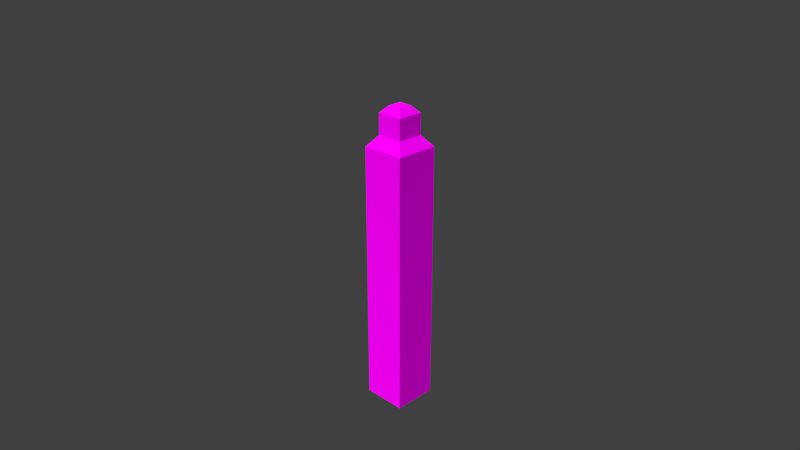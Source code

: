 # Source: Stone_Wall_Spiked.blend  (saved by Blender 2.79.0; exported with 4.5.12 LTS)
import bpy
from mathutils import Matrix  # noqa: F401  (used for matrix-valued properties, if any)

bpy.ops.wm.read_factory_settings(use_empty=True)
scene = bpy.context.scene
scene.name = 'Scene'

# ---- collections
col_collection_1 = bpy.data.collections.new('Collection 1'); scene.collection.children.link(col_collection_1)

# ---- images (referenced by path relative to the original .blend; pixels are not part of the script)
import os
ASSET_DIR = os.environ.get("B2B_ASSET_DIR", "")  # directory of the original .blend (textures are referenced by path, not embedded)
HERE = os.path.dirname(os.path.abspath(__file__))  # packed textures are extracted next to this script under _unpacked/

def load_image(name, relpath, width, height, colorspace="sRGB"):
    """Load a texture the original file referenced (path relative to the .blend, or extracted next to this script)."""
    p = next((c for c in (os.path.join(HERE, relpath), os.path.join(ASSET_DIR, relpath)) if relpath and os.path.exists(c)), "")
    if p:
        img = bpy.data.images.load(p, check_existing=True)
        img.name = name
    else:  # same state as the original file: an image datablock whose file is absent (Cycles renders it pink)
        img = bpy.data.images.new(name, width, height)
        img.source = "FILE"
        img.filepath = "//" + (relpath or name)
    img.colorspace_settings.name = colorspace
    return img
img_stone_brick_png_001 = load_image('Stone_Brick.png.001', 'Stone_Brick.png', 1024, 1024, 'sRGB')

# ---- materials (node trees are filled in below, after node groups)
mat_stone = bpy.data.materials.new('Stone')
mat_stone.alpha_threshold = 0.0
mat_stone.preview_render_type = 'CUBE'
mat_stone.roughness = 0.5

# ---- material node trees
mat_stone.use_nodes = True; mat_stone.node_tree.nodes.clear()
_N = mat_stone.node_tree.nodes; _L = mat_stone.node_tree.links
n0 = _N.new('ShaderNodeOutputMaterial'); n0.name = 'Material Output'; n0.location = (240, 360)
n1 = _N.new('ShaderNodeTexImage'); n1.name = 'Image Texture'; n1.location = (-180, 360)
n1.width = 211
n1.image = img_stone_brick_png_001
n1.interpolation = 'Closest'
n2 = _N.new('ShaderNodeBsdfDiffuse'); n2.name = 'Diffuse BSDF'; n2.location = (60, 360)
n2.inputs[1].default_value = 0.5
_L.new(n2.outputs[0], n0.inputs[0])
_L.new(n1.outputs[0], n2.inputs[0])
n0.is_active_output = True

# ---- world
world_world = bpy.data.worlds.new('World'); scene.world = world_world
world_world.color = (0.05088, 0.05088, 0.05088)
world_world.use_sun_shadow = False
world_world.sun_shadow_jitter_overblur = 0.0
world_world.cycles.sampling_method = 'MANUAL'

# ---- cameras
cam_camera = bpy.data.cameras.new('Camera')
cam_camera.clip_end = 100.0
cam_camera.lens = 35.0
cam_camera.sensor_width = 32.0
cam_camera.sensor_height = 18.0
cam_camera.ortho_scale = 7.314
cam_camera.dof.focus_distance = 0.0

# ---- lights
light_lamp = bpy.data.lights.new('Lamp', 'SUN')
light_lamp.transmission_factor = 0.0
light_lamp.cutoff_distance = 30.0
light_lamp.angle = 0.0
light_lamp.energy = 3.0
light_lamp.shadow_buffer_clip_start = 1.001
light_lamp.shadow_cascade_max_distance = 1000.0
light_lamp.cycles.max_bounces = 1

# ---- meshes
me_cube_001 = bpy.data.meshes.new('Cube.001')
me_cube_001.from_pydata([(-0.5, -0.5, -3.5), (-0.3, -0.3, 2.75), (-0.5, 0.5, -3.5), (-0.3, 0.3, 2.75), (0.5, -0.5, -3.5), (0.3, -0.3, 2.75), (0.5, 0.5, -3.5), (0.3, 0.3, 2.75), (-0.5, -0.5, 2.5), (-0.5, 0.5, 2.5), (0.5, 0.5, 2.5), (0.5, -0.5, 2.5), (-0.15, -0.15, 3.381), (-0.15, 0.15, 3.381), (0.15, 0.15, 3.381), (0.15, -0.15, 3.381), (-0.3, -0.3, 3.219), (-0.3, 0.3, 3.219), (0.3, 0.3, 3.219), (0.3, -0.3, 3.219)], [], [(0, 8, 9, 2), (2, 9, 10, 6), (6, 10, 11, 4), (4, 11, 8, 0), (2, 6, 4, 0), (1, 5, 19, 16), (1, 3, 9, 8), (3, 7, 10, 9), (7, 5, 11, 10), (5, 1, 8, 11), (14, 13, 12, 15), (7, 3, 17, 18), (5, 7, 18, 19), (3, 1, 16, 17), (12, 13, 17, 16), (13, 14, 18, 17), (14, 15, 19, 18), (15, 12, 16, 19)])
_uv = me_cube_001.uv_layers.new(name='UVMap')
_uv.uv.foreach_set('vector', [1.996, 1.0, 1.996, 6.992, 1.0, 6.992, 1.0, 1.0, 1.0, 1.0, 1.0, 6.992, 0.0, 6.992, 0.0, 1.0, 3.996, 1.0, 3.996, 6.992, 2.996, 6.992, 2.996, 1.0, 2.996, 1.0, 2.996, 6.992, 1.996, 6.992, 1.996, 1.0, 1.0, 1.0, 0.0, 1.0, 0.0, 0.0, 1.0, 0.0, 2.195, 7.309, 2.797, 7.309, 2.797, 7.715, 2.195, 7.715, 1.797, 7.309, 1.199, 7.309, 1.0, 6.992, 1.996, 6.992, 0.7969, 7.309, 0.1992, 7.309, 0.0, 6.992, 1.0, 6.992, 3.793, 7.309, 3.195, 7.309, 2.996, 6.992, 3.996, 6.992, 2.797, 7.309, 2.195, 7.309, 1.996, 6.992, 2.996, 6.992, 0.6484, 7.938, 0.3477, 7.938, 0.3477, 7.637, 0.6484, 7.637, 0.1992, 7.309, 0.7969, 7.309, 0.7969, 7.715, 0.1992, 7.715, 3.195, 7.309, 3.793, 7.309, 3.793, 7.715, 3.195, 7.715, 1.199, 7.309, 1.797, 7.309, 1.797, 7.715, 1.199, 7.715, 1.648, 7.938, 1.348, 7.938, 1.199, 7.715, 1.797, 7.715, 0.6484, 7.938, 0.3477, 7.938, 0.1992, 7.715, 0.7969, 7.715, 3.645, 7.938, 3.344, 7.938, 3.195, 7.715, 3.793, 7.715, 2.645, 7.938, 2.348, 7.938, 2.195, 7.715, 2.797, 7.715])
me_cube_001.materials.append(mat_stone)
me_cube_001.use_remesh_preserve_volume = False
me_cube_001.use_remesh_preserve_attributes = False
me_cube_001.use_mirror_vertex_groups = False
me_cube_001.update()

# ---- objects
ob_cube = bpy.data.objects.new('Cube', me_cube_001)
ob_lamp = bpy.data.objects.new('Lamp', light_lamp)
ob_camera = bpy.data.objects.new('Camera', cam_camera)

# ---- transforms, parenting, visibility, modifiers, constraints
ob_cube.location = (0.0, 0.0, 3.5)
ob_cube.lineart.crease_threshold = 0.0
ob_lamp.location = (5.271, 2.653, 10.57)
ob_lamp.rotation_euler = (0.6503, 0.05522, 1.866)
ob_lamp.lock_rotations_4d = False
ob_lamp.empty_display_type = 'ARROWS'
ob_lamp.color = (0.0, 0.0, 0.0, 0.0)
ob_lamp.lineart.crease_threshold = 0.0
ob_camera.location = (12.0, 12.0, 12.0)
ob_camera.rotation_euler = (-2.0, 3.142, -0.7854)
ob_camera.lock_rotations_4d = False
ob_camera.empty_display_type = 'ARROWS'
ob_camera.color = (0.0, 0.0, 0.0, 0.0)
ob_camera.display_type = 'WIRE'
ob_camera.lineart.crease_threshold = 0.0

# ---- collection membership
col_collection_1.objects.link(ob_cube)
col_collection_1.objects.link(ob_lamp)
col_collection_1.objects.link(ob_camera)

# ---- scene / render settings (as saved in the file)
scene.camera = ob_camera
scene.frame_start = 1; scene.frame_end = 250; scene.frame_set(297)
scene.render.engine = 'CYCLES'
scene.render.resolution_percentage = 50
scene.render.dither_intensity = 0.0
scene.cycles.use_denoising = False
scene.cycles.samples = 128
scene.cycles.sampling_pattern = 'TABULATED_SOBOL'
scene.cycles.use_adaptive_sampling = False
scene.cycles.use_light_tree = False
scene.cycles.blur_glossy = 0.0
scene.cycles.sample_clamp_indirect = 0.0
scene.view_settings.view_transform = 'Standard'
bpy.context.view_layer.update()
